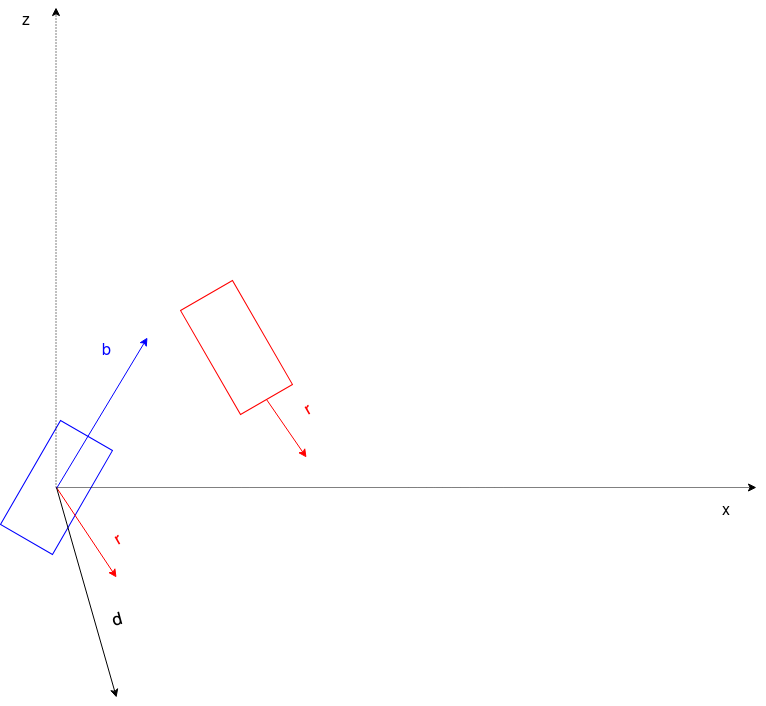

The diagram above was exported from draw.io. Its source (the exported page's mxGraphModel, read from the mxfile embedded in the PNG):
<mxGraphModel dx="803" dy="495" grid="1" gridSize="10" guides="1" tooltips="1" connect="1" arrows="1" fold="1" page="1" pageScale="1" pageWidth="850" pageHeight="1100" math="1" shadow="0">
  <root>
    <mxCell id="0" />
    <mxCell id="1" parent="0" />
    <mxCell id="hZR8_9xpYQGguoSePX-n-1" value="" style="rounded=0;whiteSpace=wrap;html=1;rotation=120;fillColor=#FFFFFF;strokeColor=#0000FF;" vertex="1" parent="1">
      <mxGeometry x="80" y="480" width="120" height="60" as="geometry" />
    </mxCell>
    <mxCell id="hZR8_9xpYQGguoSePX-n-2" value="" style="rounded=0;whiteSpace=wrap;html=1;rotation=-120;fillColor=#FFFFFF;strokeColor=#FF0000;" vertex="1" parent="1">
      <mxGeometry x="260" y="340" width="120" height="60" as="geometry" />
    </mxCell>
    <mxCell id="hZR8_9xpYQGguoSePX-n-4" value="" style="endArrow=classic;html=1;exitX=0;exitY=0.5;exitDx=0;exitDy=0;strokeColor=#FF0000;" edge="1" parent="1" source="hZR8_9xpYQGguoSePX-n-2">
      <mxGeometry width="50" height="50" relative="1" as="geometry">
        <mxPoint x="750" y="300" as="sourcePoint" />
        <mxPoint x="390" y="480" as="targetPoint" />
      </mxGeometry>
    </mxCell>
    <mxCell id="hZR8_9xpYQGguoSePX-n-5" value="" style="endArrow=classic;html=1;dashed=1;dashPattern=1 2;" edge="1" parent="1">
      <mxGeometry width="50" height="50" relative="1" as="geometry">
        <mxPoint x="139.5" y="510" as="sourcePoint" />
        <mxPoint x="139.5" y="30" as="targetPoint" />
      </mxGeometry>
    </mxCell>
    <mxCell id="hZR8_9xpYQGguoSePX-n-6" value="" style="endArrow=classic;html=1;dashed=1;dashPattern=1 1;" edge="1" parent="1">
      <mxGeometry width="50" height="50" relative="1" as="geometry">
        <mxPoint x="140" y="510" as="sourcePoint" />
        <mxPoint x="840" y="510" as="targetPoint" />
      </mxGeometry>
    </mxCell>
    <mxCell id="hZR8_9xpYQGguoSePX-n-13" value="" style="endArrow=classic;html=1;exitX=0;exitY=0.5;exitDx=0;exitDy=0;strokeColor=#FF0000;" edge="1" parent="1">
      <mxGeometry width="50" height="50" relative="1" as="geometry">
        <mxPoint x="140" y="510.00152422706634" as="sourcePoint" />
        <mxPoint x="200" y="600" as="targetPoint" />
      </mxGeometry>
    </mxCell>
    <mxCell id="hZR8_9xpYQGguoSePX-n-15" value="" style="endArrow=classic;html=1;strokeColor=#0000FF;" edge="1" parent="1">
      <mxGeometry width="50" height="50" relative="1" as="geometry">
        <mxPoint x="140" y="511" as="sourcePoint" />
        <mxPoint x="231" y="360" as="targetPoint" />
      </mxGeometry>
    </mxCell>
    <mxCell id="hZR8_9xpYQGguoSePX-n-16" value="" style="endArrow=classic;html=1;" edge="1" parent="1">
      <mxGeometry width="50" height="50" relative="1" as="geometry">
        <mxPoint x="140" y="510" as="sourcePoint" />
        <mxPoint x="200" y="720" as="targetPoint" />
      </mxGeometry>
    </mxCell>
    <mxCell id="hZR8_9xpYQGguoSePX-n-19" value="&lt;font style=&quot;font-size: 17px&quot;&gt;d&lt;/font&gt;" style="text;html=1;strokeColor=none;fillColor=none;align=center;verticalAlign=middle;whiteSpace=wrap;rounded=0;rotation=-15;" vertex="1" parent="1">
      <mxGeometry x="180" y="630" width="40" height="20" as="geometry" />
    </mxCell>
    <mxCell id="hZR8_9xpYQGguoSePX-n-22" value="&lt;font style=&quot;font-size: 16px&quot;&gt;z&lt;/font&gt;" style="text;html=1;strokeColor=none;fillColor=none;align=center;verticalAlign=middle;whiteSpace=wrap;rounded=0;" vertex="1" parent="1">
      <mxGeometry x="90" y="30" width="40" height="20" as="geometry" />
    </mxCell>
    <mxCell id="hZR8_9xpYQGguoSePX-n-23" value="&lt;font style=&quot;font-size: 16px&quot;&gt;x&lt;/font&gt;" style="text;html=1;strokeColor=none;fillColor=none;align=center;verticalAlign=middle;whiteSpace=wrap;rounded=0;" vertex="1" parent="1">
      <mxGeometry x="790" y="520" width="40" height="20" as="geometry" />
    </mxCell>
    <mxCell id="hZR8_9xpYQGguoSePX-n-26" value="&lt;font style=&quot;font-size: 16px&quot; color=&quot;#0000FF&quot;&gt;b&lt;/font&gt;" style="text;html=1;strokeColor=none;fillColor=none;align=center;verticalAlign=middle;whiteSpace=wrap;rounded=0;" vertex="1" parent="1">
      <mxGeometry x="170" y="360" width="40" height="20" as="geometry" />
    </mxCell>
    <mxCell id="hZR8_9xpYQGguoSePX-n-28" value="&lt;font style=&quot;font-size: 16px&quot; color=&quot;#FF0000&quot;&gt;r&lt;/font&gt;" style="text;html=1;strokeColor=none;fillColor=none;align=center;verticalAlign=middle;whiteSpace=wrap;rounded=0;rotation=-30;" vertex="1" parent="1">
      <mxGeometry x="180" y="550" width="40" height="20" as="geometry" />
    </mxCell>
    <mxCell id="hZR8_9xpYQGguoSePX-n-33" value="&lt;font style=&quot;font-size: 16px&quot; color=&quot;#FF0000&quot;&gt;r&lt;/font&gt;" style="text;html=1;strokeColor=none;fillColor=none;align=center;verticalAlign=middle;whiteSpace=wrap;rounded=0;rotation=-30;" vertex="1" parent="1">
      <mxGeometry x="370" y="420" width="40" height="20" as="geometry" />
    </mxCell>
  </root>
</mxGraphModel>